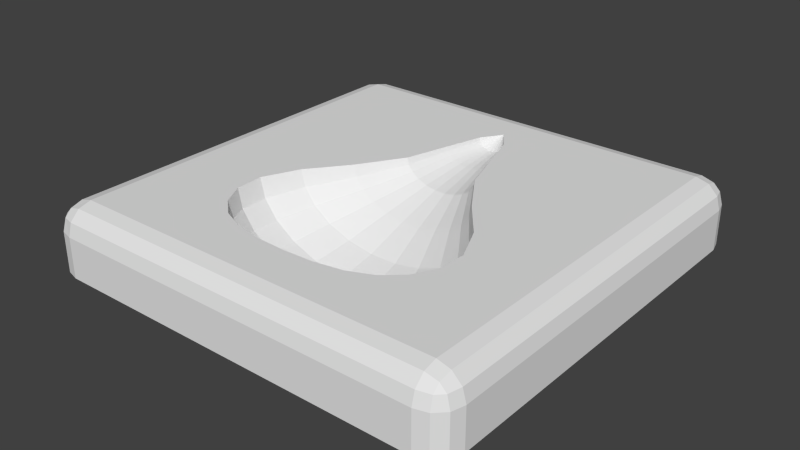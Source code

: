 # Source: WaterLock_N.blend  (saved by Blender 2.76.0; exported with 4.5.12 LTS)
import bpy
from mathutils import Matrix  # noqa: F401  (used for matrix-valued properties, if any)

bpy.ops.wm.read_factory_settings(use_empty=True)
scene = bpy.context.scene
scene.name = 'Scene'

# ---- collections
col_collection_1 = bpy.data.collections.new('Collection 1'); scene.collection.children.link(col_collection_1)

# ---- world
world_world = bpy.data.worlds.new('World'); scene.world = world_world
world_world.color = (0.05088, 0.05088, 0.05088)
world_world.use_sun_shadow = False
world_world.sun_shadow_jitter_overblur = 0.0
world_world.cycles.sampling_method = 'MANUAL'
world_world.cycles.sample_map_resolution = 256

# ---- meshes
me_sphere = bpy.data.meshes.new('Sphere')
me_sphere.from_pydata([(-0.01929, 0.001597, -0.157), (0.01176, 0.001597, 0.123), (0.04592, 0.001597, 0.1216), (0.07776, 0.001597, 0.1159), (0.1051, 0.001597, 0.1042), (0.1261, 0.001597, 0.08551), (0.1393, 0.001597, 0.06007), (0.1407, 0.001597, 0.02796), (0.1222, 0.001597, -0.01256), (0.08759, 0.001597, -0.05617), (0.05481, 0.001597, -0.1055), (0.03821, 0.001597, -0.1567), (0.02479, 0.001597, -0.1992), (0.04454, -0.007153, 0.1216), (0.07509, -0.01531, 0.1159), (0.1013, -0.02231, 0.1042), (0.1214, -0.02768, 0.08551), (0.1341, -0.03106, 0.06007), (0.1355, -0.03143, 0.02796), (0.1177, -0.02672, -0.01256), (0.0845, -0.01791, -0.05618), (0.05301, -0.009755, -0.1056), (0.03704, -0.005797, -0.1568), (0.02413, -0.003656, -0.1992), (0.0405, -0.01519, 0.1216), (0.06728, -0.03084, 0.1159), (0.09028, -0.04428, 0.1042), (0.1079, -0.05459, 0.08551), (0.119, -0.06107, 0.06007), (0.1202, -0.06178, 0.02795), (0.1046, -0.05273, -0.01256), (0.07548, -0.03584, -0.0562), (0.04775, -0.02018, -0.1056), (0.03361, -0.01258, -0.1568), (0.02221, -0.008478, -0.1992), (0.03413, -0.02188, 0.1216), (0.05498, -0.04375, 0.1159), (0.07288, -0.06253, 0.1042), (0.08662, -0.07694, 0.08551), (0.09526, -0.086, 0.06007), (0.09618, -0.08699, 0.02795), (0.08402, -0.07434, -0.01257), (0.06127, -0.05072, -0.05623), (0.03948, -0.02883, -0.1056), (0.02822, -0.01821, -0.1568), (0.01918, -0.01247, -0.1992), (0.02595, -0.02665, 0.1216), (0.03918, -0.05298, 0.1159), (0.05053, -0.07559, 0.1042), (0.05925, -0.09293, 0.08551), (0.06473, -0.1038, 0.06007), (0.06531, -0.105, 0.02795), (0.05754, -0.08978, -0.01258), (0.04302, -0.06136, -0.05627), (0.02886, -0.035, -0.1057), (0.0213, -0.02222, -0.1568), (0.01529, -0.01532, -0.1992), (0.01662, -0.02915, 0.1216), (0.02115, -0.05779, 0.1159), (0.02504, -0.08239, 0.1042), (0.02803, -0.1013, 0.08551), (0.0299, -0.1131, 0.06007), (0.03009, -0.1144, 0.02795), (0.02736, -0.09782, -0.0126), (0.02223, -0.06688, -0.05632), (0.01677, -0.0382, -0.1058), (0.01343, -0.02428, -0.1569), (0.01088, -0.01678, -0.1992), (0.006897, -0.02915, 0.1216), (0.002366, -0.05779, 0.1159), (-0.001524, -0.08239, 0.1042), (-0.00451, -0.1013, 0.08551), (-0.006386, -0.1131, 0.06007), (-0.006599, -0.1144, 0.02795), (-0.004082, -0.0978, -0.01261), (0.0005708, -0.06686, -0.05637), (0.004181, -0.03817, -0.1059), (0.005246, -0.02425, -0.1569), (0.006289, -0.01675, -0.1991), (-0.002433, -0.02665, 0.1216), (-0.01566, -0.05298, 0.1159), (-0.02701, -0.07559, 0.1042), (-0.03573, -0.09293, 0.08551), (-0.04121, -0.1038, 0.06007), (-0.0418, -0.105, 0.02795), (-0.03424, -0.08973, -0.01262), (-0.02019, -0.06129, -0.05641), (-0.007878, -0.03492, -0.1059), (-0.002586, -0.02213, -0.1569), (0.001899, -0.01524, -0.1991), (-0.01061, -0.02188, 0.1216), (-0.03146, -0.04375, 0.1159), (-0.04936, -0.06253, 0.1042), (-0.0631, -0.07694, 0.08551), (-0.07174, -0.086, 0.06007), (-0.07266, -0.08696, 0.02795), (-0.06067, -0.07427, -0.01263), (-0.03839, -0.05063, -0.05646), (-0.01844, -0.02873, -0.106), (-0.009437, -0.01809, -0.157), (-0.00194, -0.01238, -0.1991), (-0.01698, -0.01519, 0.1216), (-0.04376, -0.03084, 0.1159), (-0.06676, -0.04428, 0.1042), (-0.08441, -0.05459, 0.08551), (-0.0955, -0.06107, 0.06007), (-0.09668, -0.06175, 0.02795), (-0.08124, -0.05267, -0.01264), (-0.05254, -0.03576, -0.05649), (-0.02665, -0.02008, -0.1061), (-0.01476, -0.01248, -0.157), (-0.004922, -0.008389, -0.1991), (-0.02102, -0.007153, 0.1216), (-0.05157, -0.01531, 0.1159), (-0.0778, -0.02231, 0.1042), (-0.09793, -0.02768, 0.08551), (-0.1106, -0.03106, 0.06007), (-0.1119, -0.03141, 0.02795), (-0.09429, -0.02668, -0.01265), (-0.06152, -0.01787, -0.05651), (-0.03185, -0.009698, -0.1061), (-0.01813, -0.005733, -0.157), (-0.00681, -0.003604, -0.1991), (-0.0224, 0.001597, 0.1216), (-0.05424, 0.001597, 0.1159), (-0.08158, 0.001597, 0.1042), (-0.1026, 0.001597, 0.08551), (-0.1157, 0.001597, 0.06007), (-0.1171, 0.001597, 0.02795), (-0.09876, 0.001597, -0.01265), (-0.06459, 0.001597, -0.05652), (-0.03363, 0.001597, -0.1061), (-0.007456, 0.001597, -0.1991), (0.008296, 0.001597, -0.2229), (-0.2052, -0.1101, 0.2002), (-0.2346, -0.1101, 0.1708), (-0.2199, -0.1101, 0.1962), (-0.2307, -0.1101, 0.1855), (-0.2052, -0.04232, 0.2002), (-0.2052, 0.001599, 0.1708), (-0.2346, -0.04232, 0.1708), (-0.2052, -0.02039, 0.1963), (-0.2199, -0.04232, 0.1963), (-0.2193, -0.02132, 0.1924), (-0.2199, -0.004269, 0.1708), (-0.2052, -0.004269, 0.1855), (-0.2193, -0.009969, 0.1848), (-0.2307, -0.04232, 0.1855), (-0.2307, -0.02039, 0.1708), (-0.2269, -0.02132, 0.1848), (-0.2346, -0.1101, -0.2568), (-0.2052, -0.1101, -0.2862), (-0.2307, -0.1101, -0.2715), (-0.2199, -0.1101, -0.2822), (-0.2052, 0.001599, -0.2568), (-0.2052, -0.04232, -0.2862), (-0.2346, -0.04232, -0.2568), (-0.2052, -0.004269, -0.2715), (-0.2199, -0.004269, -0.2568), (-0.2193, -0.009969, -0.2708), (-0.2199, -0.04232, -0.2823), (-0.2052, -0.02039, -0.2823), (-0.2193, -0.02132, -0.2784), (-0.2307, -0.02039, -0.2568), (-0.2307, -0.04232, -0.2715), (-0.2269, -0.02132, -0.2708), (0.2518, -0.1101, 0.1708), (0.2223, -0.1101, 0.2002), (0.2478, -0.1101, 0.1855), (0.237, -0.1101, 0.1962), (0.2223, 0.001599, 0.1708), (0.2223, -0.04232, 0.2002), (0.2518, -0.04232, 0.1708), (0.2223, -0.004269, 0.1855), (0.237, -0.004269, 0.1708), (0.2364, -0.009969, 0.1848), (0.237, -0.04232, 0.1963), (0.2223, -0.02039, 0.1963), (0.2364, -0.02132, 0.1924), (0.2478, -0.02039, 0.1708), (0.2478, -0.04232, 0.1855), (0.244, -0.02132, 0.1848), (0.2223, -0.1101, -0.2862), (0.2518, -0.1101, -0.2568), (0.237, -0.1101, -0.2822), (0.2478, -0.1101, -0.2715), (0.2223, 0.001599, -0.2568), (0.2518, -0.04232, -0.2568), (0.2223, -0.04232, -0.2862), (0.237, -0.004269, -0.2568), (0.2223, -0.004269, -0.2715), (0.2364, -0.009969, -0.2708), (0.2478, -0.04232, -0.2715), (0.2478, -0.02039, -0.2568), (0.244, -0.02132, -0.2708), (0.2223, -0.02039, -0.2823), (0.237, -0.04232, -0.2823), (0.2364, -0.02132, -0.2784), (-0.2004, -0.1175, 0.1947), (-0.2291, -0.1175, 0.1659), (-0.2149, -0.1175, 0.191), (-0.2254, -0.1175, 0.1804), (-0.2291, -0.1175, -0.2519), (-0.2004, -0.1175, -0.2807), (-0.2254, -0.1175, -0.2664), (-0.2149, -0.1175, -0.277), (0.2463, -0.1175, 0.1659), (0.2175, -0.1175, 0.1947), (0.2425, -0.1175, 0.1804), (0.232, -0.1175, 0.191), (0.2175, -0.1175, -0.2807), (0.2463, -0.1175, -0.2519), (0.232, -0.1175, -0.277), (0.2425, -0.1175, -0.2664), (-0.1923, -0.122, 0.1856), (-0.22, -0.122, 0.1579), (-0.2065, -0.122, 0.1822), (-0.2166, -0.122, 0.172), (-0.22, -0.122, -0.2439), (-0.1923, -0.122, -0.2716), (-0.2166, -0.122, -0.258), (-0.2065, -0.122, -0.2682), (0.2371, -0.122, 0.1579), (0.2095, -0.122, 0.1856), (0.2337, -0.122, 0.172), (0.2236, -0.122, 0.1822), (0.2095, -0.122, -0.2716), (0.2371, -0.122, -0.2439), (0.2236, -0.122, -0.2682), (0.2337, -0.122, -0.258), (0.008573, 0.001599, -0.2568), (0.008573, 0.001599, 0.1708), (0.2223, 0.001599, -0.043), (-0.2052, 0.001599, -0.043)], [], [(6, 17, 16, 5), (11, 22, 21, 10), (4, 15, 14, 3), (9, 20, 19, 8), (7, 18, 17, 6), (12, 23, 22, 11), (5, 16, 15, 4), (10, 21, 20, 9), (3, 14, 13, 2), (8, 19, 18, 7), (14, 25, 24, 13), (19, 30, 29, 18), (17, 28, 27, 16), (22, 33, 32, 21), (15, 26, 25, 14), (20, 31, 30, 19), (18, 29, 28, 17), (23, 34, 33, 22), (16, 27, 26, 15), (21, 32, 31, 20), (29, 40, 39, 28), (34, 45, 44, 33), (27, 38, 37, 26), (32, 43, 42, 31), (25, 36, 35, 24), (30, 41, 40, 29), (28, 39, 38, 27), (33, 44, 43, 32), (26, 37, 36, 25), (31, 42, 41, 30), (37, 48, 47, 36), (42, 53, 52, 41), (40, 51, 50, 39), (45, 56, 55, 44), (38, 49, 48, 37), (43, 54, 53, 42), (36, 47, 46, 35), (41, 52, 51, 40), (39, 50, 49, 38), (44, 55, 54, 43), (52, 63, 62, 51), (50, 61, 60, 49), (55, 66, 65, 54), (48, 59, 58, 47), (53, 64, 63, 52), (51, 62, 61, 50), (56, 67, 66, 55), (49, 60, 59, 48), (54, 65, 64, 53), (47, 58, 57, 46), (60, 71, 70, 59), (65, 76, 75, 64), (58, 69, 68, 57), (63, 74, 73, 62), (61, 72, 71, 60), (66, 77, 76, 65), (59, 70, 69, 58), (64, 75, 74, 63), (62, 73, 72, 61), (67, 78, 77, 66), (75, 86, 85, 74), (73, 84, 83, 72), (78, 89, 88, 77), (71, 82, 81, 70), (76, 87, 86, 75), (69, 80, 79, 68), (74, 85, 84, 73), (72, 83, 82, 71), (77, 88, 87, 76), (70, 81, 80, 69), (83, 94, 93, 82), (88, 99, 98, 87), (81, 92, 91, 80), (86, 97, 96, 85), (84, 95, 94, 83), (89, 100, 99, 88), (82, 93, 92, 81), (87, 98, 97, 86), (80, 91, 90, 79), (85, 96, 95, 84), (98, 109, 108, 97), (91, 102, 101, 90), (96, 107, 106, 95), (94, 105, 104, 93), (99, 110, 109, 98), (92, 103, 102, 91), (97, 108, 107, 96), (95, 106, 105, 94), (100, 111, 110, 99), (93, 104, 103, 92), (106, 117, 116, 105), (111, 122, 121, 110), (104, 115, 114, 103), (109, 120, 119, 108), (102, 113, 112, 101), (107, 118, 117, 106), (105, 116, 115, 104), (110, 121, 120, 109), (103, 114, 113, 102), (108, 119, 118, 107), (114, 125, 124, 113), (119, 130, 129, 118), (117, 128, 127, 116), (115, 126, 125, 114), (120, 131, 130, 119), (113, 124, 123, 112), (118, 129, 128, 117), (116, 127, 126, 115), (2, 13, 1), (133, 23, 12), (133, 34, 23), (13, 24, 1), (133, 45, 34), (24, 35, 1), (35, 46, 1), (133, 56, 45), (133, 67, 56), (46, 57, 1), (133, 78, 67), (57, 68, 1), (68, 79, 1), (133, 89, 78), (79, 90, 1), (133, 100, 89), (133, 111, 100), (90, 101, 1), (101, 112, 1), (133, 122, 111), (121, 0, 131, 120), (112, 123, 1), (122, 132, 0, 121), (133, 132, 122), (187, 172, 166, 183), (171, 138, 134, 167), (155, 188, 182, 151), (138, 141, 143, 142), (141, 145, 146, 143), (139, 144, 146, 145), (144, 148, 149, 146), (140, 147, 149, 148), (147, 142, 143, 149), (143, 146, 149), (154, 157, 159, 158), (157, 161, 162, 159), (155, 160, 162, 161), (160, 164, 165, 162), (156, 163, 165, 164), (163, 158, 159, 165), (159, 162, 165), (170, 173, 175, 174), (173, 177, 178, 175), (171, 176, 178, 177), (176, 180, 181, 178), (172, 179, 181, 180), (179, 174, 175, 181), (175, 178, 181), (186, 189, 191, 190), (189, 193, 194, 191), (187, 192, 194, 193), (192, 196, 197, 194), (188, 195, 197, 196), (195, 190, 191, 197), (191, 194, 197), (134, 138, 142, 136), (136, 142, 147, 137), (137, 147, 140, 135), (139, 233, 154, 158, 144), (144, 158, 163, 148), (148, 163, 156, 140), (155, 151, 153, 160), (160, 153, 152, 164), (164, 152, 150, 156), (154, 230, 186, 190, 157), (157, 190, 195, 161), (161, 195, 188, 155), (187, 183, 185, 192), (192, 185, 184, 196), (196, 184, 182, 188), (186, 232, 170, 174, 189), (189, 174, 179, 193), (193, 179, 172, 187), (171, 167, 169, 176), (176, 169, 168, 180), (180, 168, 166, 172), (170, 231, 139, 145, 173), (173, 145, 141, 177), (177, 141, 138, 171), (140, 156, 150, 135), (166, 168, 208, 206), (135, 150, 202, 199), (182, 184, 212, 210), (152, 153, 205, 204), (136, 137, 201, 200), (184, 185, 213, 212), (168, 169, 209, 208), (183, 166, 206, 211), (151, 182, 210, 203), (153, 151, 203, 205), (169, 167, 207, 209), (185, 183, 211, 213), (134, 136, 200, 198), (167, 134, 198, 207), (137, 135, 199, 201), (150, 152, 204, 202), (204, 205, 221, 220), (209, 207, 223, 225), (211, 206, 222, 227), (203, 210, 226, 219), (205, 203, 219, 221), (201, 199, 215, 217), (210, 212, 228, 226), (207, 198, 214, 223), (200, 201, 217, 216), (212, 213, 229, 228), (213, 211, 227, 229), (199, 202, 218, 215), (198, 200, 216, 214), (202, 204, 220, 218), (206, 208, 224, 222), (208, 209, 225, 224), (129, 130, 131, 0, 132, 133, 230, 154, 233), (8, 232, 186, 230, 133, 12, 11, 10, 9), (2, 1, 231, 170, 232, 8, 7, 6, 5, 4, 3), (123, 124, 125, 126, 127, 128, 129, 233, 139, 231, 1)])
_ca = me_sphere.color_attributes.new('Col', 'BYTE_COLOR', 'CORNER')
_ca.data.foreach_set('color', [0.3005, 0.3005, 0.3419, 1.0, 0.3005, 0.3005, 0.3419, 1.0, 0.3005, 0.3005, 0.3419, 1.0, 0.3005, 0.3005, 0.3419, 1.0, 0.3005, 0.3005, 0.3419, 1.0, 0.3005, 0.3005, 0.3419, 1.0, 0.3005, 0.3005, 0.3419, 1.0, 0.3005, 0.3005, 0.3419, 1.0, 0.3005, 0.3005, 0.3419, 1.0, 0.3005, 0.3005, 0.3419, 1.0, 0.3005, 0.3005, 0.3419, 1.0, 0.3005, 0.3005, 0.3419, 1.0, 0.3005, 0.3005, 0.3419, 1.0, 0.3005, 0.3005, 0.3419, 1.0, 0.3005, 0.3005, 0.3419, 1.0, 0.3005, 0.3005, 0.3419, 1.0, 0.3005, 0.3005, 0.3419, 1.0, 0.3005, 0.3005, 0.3419, 1.0, 0.3005, 0.3005, 0.3419, 1.0, 0.3005, 0.3005, 0.3419, 1.0, 0.3005, 0.3005, 0.3419, 1.0, 0.3005, 0.3005, 0.3419, 1.0, 0.3005, 0.3005, 0.3419, 1.0, 0.3005, 0.3005, 0.3419, 1.0, 0.3005, 0.3005, 0.3419, 1.0, 0.3005, 0.3005, 0.3419, 1.0, 0.3005, 0.3005, 0.3419, 1.0, 0.3005, 0.3005, 0.3419, 1.0, 0.3005, 0.3005, 0.3419, 1.0, 0.3005, 0.3005, 0.3419, 1.0, 0.3005, 0.3005, 0.3419, 1.0, 0.3005, 0.3005, 0.3419, 1.0, 0.3005, 0.3005, 0.3419, 1.0, 0.3005, 0.3005, 0.3419, 1.0, 0.3005, 0.3005, 0.3419, 1.0, 0.3005, 0.3005, 0.3419, 1.0, 0.3005, 0.3005, 0.3419, 1.0, 0.3005, 0.3005, 0.3419, 1.0, 0.3005, 0.3005, 0.3419, 1.0, 0.3005, 0.3005, 0.3419, 1.0, 0.2582, 0.2582, 0.2961, 1.0, 0.2582, 0.2582, 0.2961, 1.0, 0.2582, 0.2582, 0.2961, 1.0, 0.2582, 0.2582, 0.2961, 1.0, 0.2582, 0.2582, 0.2961, 1.0, 0.2582, 0.2582, 0.2961, 1.0, 0.2582, 0.2582, 0.2961, 1.0, 0.2582, 0.2582, 0.2961, 1.0, 0.2582, 0.2582, 0.2961, 1.0, 0.2582, 0.2582, 0.2961, 1.0, 0.2582, 0.2582, 0.2961, 1.0, 0.2582, 0.2582, 0.2961, 1.0, 0.2582, 0.2582, 0.2961, 1.0, 0.2582, 0.2582, 0.2961, 1.0, 0.2582, 0.2582, 0.2961, 1.0, 0.2582, 0.2582, 0.2961, 1.0, 0.2582, 0.2582, 0.2961, 1.0, 0.2582, 0.2582, 0.2961, 1.0, 0.2582, 0.2582, 0.2961, 1.0, 0.2582, 0.2582, 0.2961, 1.0, 0.2582, 0.2582, 0.2961, 1.0, 0.2582, 0.2582, 0.2961, 1.0, 0.2582, 0.2582, 0.2961, 1.0, 0.2582, 0.2582, 0.2961, 1.0, 0.2582, 0.2582, 0.2961, 1.0, 0.2582, 0.2582, 0.2961, 1.0, 0.2582, 0.2582, 0.2961, 1.0, 0.2582, 0.2582, 0.2961, 1.0, 0.2582, 0.2582, 0.2961, 1.0, 0.2582, 0.2582, 0.2961, 1.0, 0.2582, 0.2582, 0.2961, 1.0, 0.2582, 0.2582, 0.2961, 1.0, 0.2582, 0.2582, 0.2961, 1.0, 0.2582, 0.2582, 0.2961, 1.0, 0.2582, 0.2582, 0.2961, 1.0, 0.2582, 0.2582, 0.2961, 1.0, 0.2582, 0.2582, 0.2961, 1.0, 0.2582, 0.2582, 0.2961, 1.0, 0.2582, 0.2582, 0.2961, 1.0, 0.2582, 0.2582, 0.2961, 1.0, 0.2122, 0.2122, 0.2423, 1.0, 0.2122, 0.2122, 0.2423, 1.0, 0.2122, 0.2122, 0.2423, 1.0, 0.2122, 0.2122, 0.2423, 1.0, 0.2122, 0.2122, 0.2423, 1.0, 0.2122, 0.2122, 0.2423, 1.0, 0.2122, 0.2122, 0.2423, 1.0, 0.2122, 0.2122, 0.2423, 1.0, 0.2122, 0.2122, 0.2423, 1.0, 0.2122, 0.2122, 0.2423, 1.0, 0.2122, 0.2122, 0.2423, 1.0, 0.2122, 0.2122, 0.2423, 1.0, 0.2122, 0.2122, 0.2423, 1.0, 0.2122, 0.2122, 0.2423, 1.0, 0.2122, 0.2122, 0.2423, 1.0, 0.2122, 0.2122, 0.2423, 1.0, 0.2122, 0.2122, 0.2423, 1.0, 0.2122, 0.2122, 0.2423, 1.0, 0.2122, 0.2122, 0.2423, 1.0, 0.2122, 0.2122, 0.2423, 1.0, 0.2122, 0.2122, 0.2423, 1.0, 0.2122, 0.2122, 0.2423, 1.0, 0.2122, 0.2122, 0.2423, 1.0, 0.2122, 0.2122, 0.2423, 1.0, 0.2122, 0.2122, 0.2423, 1.0, 0.2122, 0.2122, 0.2423, 1.0, 0.2122, 0.2122, 0.2423, 1.0, 0.2122, 0.2122, 0.2423, 1.0, 0.2122, 0.2122, 0.2423, 1.0, 0.2122, 0.2122, 0.2423, 1.0, 0.2122, 0.2122, 0.2423, 1.0, 0.2122, 0.2122, 0.2423, 1.0, 0.2122, 0.2122, 0.2423, 1.0, 0.2122, 0.2122, 0.2423, 1.0, 0.2122, 0.2122, 0.2423, 1.0, 0.2122, 0.2122, 0.2423, 1.0, 0.2122, 0.2122, 0.2423, 1.0, 0.2122, 0.2122, 0.2423, 1.0, 0.2122, 0.2122, 0.2423, 1.0, 0.2122, 0.2122, 0.2423, 1.0, 0.1559, 0.1559, 0.1779, 1.0, 0.1559, 0.1559, 0.1779, 1.0, 0.1559, 0.1559, 0.1779, 1.0, 0.1559, 0.1559, 0.1779, 1.0, 0.1559, 0.1559, 0.1779, 1.0, 0.1559, 0.1559, 0.1779, 1.0, 0.1559, 0.1559, 0.1779, 1.0, 0.1559, 0.1559, 0.1779, 1.0, 0.1559, 0.1559, 0.1779, 1.0, 0.1559, 0.1559, 0.1779, 1.0, 0.1559, 0.1559, 0.1779, 1.0, 0.1559, 0.1559, 0.1779, 1.0, 0.1559, 0.1559, 0.1779, 1.0, 0.1559, 0.1559, 0.1779, 1.0, 0.1559, 0.1559, 0.1779, 1.0, 0.1559, 0.1559, 0.1779, 1.0, 0.1559, 0.1559, 0.1779, 1.0, 0.1559, 0.1559, 0.1779, 1.0, 0.1559, 0.1559, 0.1779, 1.0, 0.1559, 0.1559, 0.1779, 1.0, 0.1559, 0.1559, 0.1779, 1.0, 0.1559, 0.1559, 0.1779, 1.0, 0.1559, 0.1559, 0.1779, 1.0, 0.1559, 0.1559, 0.1779, 1.0, 0.1559, 0.1559, 0.1779, 1.0, 0.1559, 0.1559, 0.1779, 1.0, 0.1559, 0.1559, 0.1779, 1.0, 0.1559, 0.1559, 0.1779, 1.0, 0.1559, 0.1559, 0.1779, 1.0, 0.1559, 0.1559, 0.1779, 1.0, 0.1559, 0.1559, 0.1779, 1.0, 0.1559, 0.1559, 0.1779, 1.0, 0.1559, 0.1559, 0.1779, 1.0, 0.1559, 0.1559, 0.1779, 1.0, 0.1559, 0.1559, 0.1779, 1.0, 0.1559, 0.1559, 0.1779, 1.0, 0.1559, 0.1559, 0.1779, 1.0, 0.1559, 0.1559, 0.1779, 1.0, 0.1559, 0.1559, 0.1779, 1.0, 0.1559, 0.1559, 0.1779, 1.0, 0.08866, 0.08866, 0.08866, 1.0, 0.08866, 0.08866, 0.08866, 1.0, 0.08866, 0.08866, 0.08866, 1.0, 0.08866, 0.08866, 0.08866, 1.0, 0.08866, 0.08866, 0.08866, 1.0, 0.08866, 0.08866, 0.08866, 1.0, 0.08866, 0.08866, 0.08866, 1.0, 0.08866, 0.08866, 0.08866, 1.0, 0.08866, 0.08866, 0.08866, 1.0, 0.08866, 0.08866, 0.08866, 1.0, 0.08866, 0.08866, 0.08866, 1.0, 0.08866, 0.08866, 0.08866, 1.0, 0.08866, 0.08866, 0.08866, 1.0, 0.08866, 0.08866, 0.08866, 1.0, 0.08866, 0.08866, 0.08866, 1.0, 0.08866, 0.08866, 0.08866, 1.0, 0.08866, 0.08866, 0.08866, 1.0, 0.08866, 0.08866, 0.08866, 1.0, 0.08866, 0.08866, 0.08866, 1.0, 0.08866, 0.08866, 0.08866, 1.0, 0.08866, 0.08866, 0.08866, 1.0, 0.08866, 0.08866, 0.08866, 1.0, 0.08866, 0.08866, 0.08866, 1.0, 0.08866, 0.08866, 0.08866, 1.0, 0.08866, 0.08866, 0.08866, 1.0, 0.08866, 0.08866, 0.08866, 1.0, 0.08866, 0.08866, 0.08866, 1.0, 0.08866, 0.08866, 0.08866, 1.0, 0.08866, 0.08866, 0.08866, 1.0, 0.08866, 0.08866, 0.08866, 1.0, 0.08866, 0.08866, 0.08866, 1.0, 0.08866, 0.08866, 0.08866, 1.0, 0.08866, 0.08866, 0.08866, 1.0, 0.08866, 0.08866, 0.08866, 1.0, 0.08866, 0.08866, 0.08866, 1.0, 0.08866, 0.08866, 0.08866, 1.0, 0.08866, 0.08866, 0.08866, 1.0, 0.08866, 0.08866, 0.08866, 1.0, 0.08866, 0.08866, 0.08866, 1.0, 0.08866, 0.08866, 0.08866, 1.0, 0.04667, 0.04667, 0.04667, 1.0, 0.04667, 0.04667, 0.04667, 1.0, 0.04667, 0.04667, 0.04667, 1.0, 0.04667, 0.04667, 0.04667, 1.0, 0.04667, 0.04667, 0.04667, 1.0, 0.04667, 0.04667, 0.04667, 1.0, 0.04667, 0.04667, 0.04667, 1.0, 0.04667, 0.04667, 0.04667, 1.0, 0.04667, 0.04667, 0.04667, 1.0, 0.04667, 0.04667, 0.04667, 1.0, 0.04667, 0.04667, 0.04667, 1.0, 0.04667, 0.04667, 0.04667, 1.0, 0.04667, 0.04667, 0.04667, 1.0, 0.04667, 0.04667, 0.04667, 1.0, 0.04667, 0.04667, 0.04667, 1.0, 0.04667, 0.04667, 0.04667, 1.0, 0.04667, 0.04667, 0.04667, 1.0, 0.04667, 0.04667, 0.04667, 1.0, 0.04667, 0.04667, 0.04667, 1.0, 0.04667, 0.04667, 0.04667, 1.0, 0.04667, 0.04667, 0.04667, 1.0, 0.04667, 0.04667, 0.04667, 1.0, 0.04667, 0.04667, 0.04667, 1.0, 0.04667, 0.04667, 0.04667, 1.0, 0.04667, 0.04667, 0.04667, 1.0, 0.04667, 0.04667, 0.04667, 1.0, 0.04667, 0.04667, 0.04667, 1.0, 0.04667, 0.04667, 0.04667, 1.0, 0.04667, 0.04667, 0.04667, 1.0, 0.04667, 0.04667, 0.04667, 1.0, 0.04667, 0.04667, 0.04667, 1.0, 0.04667, 0.04667, 0.04667, 1.0, 0.04667, 0.04667, 0.04667, 1.0, 0.04667, 0.04667, 0.04667, 1.0, 0.04667, 0.04667, 0.04667, 1.0, 0.04667, 0.04667, 0.04667, 1.0, 0.04667, 0.04667, 0.04667, 1.0, 0.04667, 0.04667, 0.04667, 1.0, 0.04667, 0.04667, 0.04667, 1.0, 0.04667, 0.04667, 0.04667, 1.0, 0.08866, 0.08866, 0.08866, 1.0, 0.08866, 0.08866, 0.08866, 1.0, 0.08866, 0.08866, 0.08866, 1.0, 0.08866, 0.08866, 0.08866, 1.0, 0.08866, 0.08866, 0.08866, 1.0, 0.08866, 0.08866, 0.08866, 1.0, 0.08866, 0.08866, 0.08866, 1.0, 0.08866, 0.08866, 0.08866, 1.0, 0.08866, 0.08866, 0.08866, 1.0, 0.08866, 0.08866, 0.08866, 1.0, 0.08866, 0.08866, 0.08866, 1.0, 0.08866, 0.08866, 0.08866, 1.0, 0.08866, 0.08866, 0.08866, 1.0, 0.08866, 0.08866, 0.08866, 1.0, 0.08866, 0.08866, 0.08866, 1.0, 0.08866, 0.08866, 0.08866, 1.0, 0.08866, 0.08866, 0.08866, 1.0, 0.08866, 0.08866, 0.08866, 1.0, 0.08866, 0.08866, 0.08866, 1.0, 0.08866, 0.08866, 0.08866, 1.0, 0.08866, 0.08866, 0.08866, 1.0, 0.08866, 0.08866, 0.08866, 1.0, 0.08866, 0.08866, 0.08866, 1.0, 0.08866, 0.08866, 0.08866, 1.0, 0.08866, 0.08866, 0.08866, 1.0, 0.08866, 0.08866, 0.08866, 1.0, 0.08866, 0.08866, 0.08866, 1.0, 0.08866, 0.08866, 0.08866, 1.0, 0.08866, 0.08866, 0.08866, 1.0, 0.08866, 0.08866, 0.08866, 1.0, 0.08866, 0.08866, 0.08866, 1.0, 0.08866, 0.08866, 0.08866, 1.0, 0.08866, 0.08866, 0.08866, 1.0, 0.08866, 0.08866, 0.08866, 1.0, 0.08866, 0.08866, 0.08866, 1.0, 0.08866, 0.08866, 0.08866, 1.0, 0.08866, 0.08866, 0.08866, 1.0, 0.08866, 0.08866, 0.08866, 1.0, 0.08866, 0.08866, 0.08866, 1.0, 0.08866, 0.08866, 0.08866, 1.0, 0.1559, 0.1559, 0.1779, 1.0, 0.1559, 0.1559, 0.1779, 1.0, 0.1559, 0.1559, 0.1779, 1.0, 0.1559, 0.1559, 0.1779, 1.0, 0.1559, 0.1559, 0.1779, 1.0, 0.1559, 0.1559, 0.1779, 1.0, 0.1559, 0.1559, 0.1779, 1.0, 0.1559, 0.1559, 0.1779, 1.0, 0.1559, 0.1559, 0.1779, 1.0, 0.1559, 0.1559, 0.1779, 1.0, 0.1559, 0.1559, 0.1779, 1.0, 0.1559, 0.1559, 0.1779, 1.0, 0.1559, 0.1559, 0.1779, 1.0, 0.1559, 0.1559, 0.1779, 1.0, 0.1559, 0.1559, 0.1779, 1.0, 0.1559, 0.1559, 0.1779, 1.0, 0.1559, 0.1559, 0.1779, 1.0, 0.1559, 0.1559, 0.1779, 1.0, 0.1559, 0.1559, 0.1779, 1.0, 0.1559, 0.1559, 0.1779, 1.0, 0.1559, 0.1559, 0.1779, 1.0, 0.1559, 0.1559, 0.1779, 1.0, 0.1559, 0.1559, 0.1779, 1.0, 0.1559, 0.1559, 0.1779, 1.0, 0.1559, 0.1559, 0.1779, 1.0, 0.1559, 0.1559, 0.1779, 1.0, 0.1559, 0.1559, 0.1779, 1.0, 0.1559, 0.1559, 0.1779, 1.0, 0.1559, 0.1559, 0.1779, 1.0, 0.1559, 0.1559, 0.1779, 1.0, 0.1559, 0.1559, 0.1779, 1.0, 0.1559, 0.1559, 0.1779, 1.0, 0.1559, 0.1559, 0.1779, 1.0, 0.1559, 0.1559, 0.1779, 1.0, 0.1559, 0.1559, 0.1779, 1.0, 0.1559, 0.1559, 0.1779, 1.0, 0.1559, 0.1559, 0.1779, 1.0, 0.1559, 0.1559, 0.1779, 1.0, 0.1559, 0.1559, 0.1779, 1.0, 0.1559, 0.1559, 0.1779, 1.0, 0.2122, 0.2122, 0.2423, 1.0, 0.2122, 0.2122, 0.2423, 1.0, 0.2122, 0.2122, 0.2423, 1.0, 0.2122, 0.2122, 0.2423, 1.0, 0.2122, 0.2122, 0.2423, 1.0, 0.2122, 0.2122, 0.2423, 1.0, 0.2122, 0.2122, 0.2423, 1.0, 0.2122, 0.2122, 0.2423, 1.0, 0.2122, 0.2122, 0.2423, 1.0, 0.2122, 0.2122, 0.2423, 1.0, 0.2122, 0.2122, 0.2423, 1.0, 0.2122, 0.2122, 0.2423, 1.0, 0.2122, 0.2122, 0.2423, 1.0, 0.2122, 0.2122, 0.2423, 1.0, 0.2122, 0.2122, 0.2423, 1.0, 0.2122, 0.2122, 0.2423, 1.0, 0.2122, 0.2122, 0.2423, 1.0, 0.2122, 0.2122, 0.2423, 1.0, 0.2122, 0.2122, 0.2423, 1.0, 0.2122, 0.2122, 0.2423, 1.0, 0.2122, 0.2122, 0.2423, 1.0, 0.2122, 0.2122, 0.2423, 1.0, 0.2122, 0.2122, 0.2423, 1.0, 0.2122, 0.2122, 0.2423, 1.0, 0.2122, 0.2122, 0.2423, 1.0, 0.2122, 0.2122, 0.2423, 1.0, 0.2122, 0.2122, 0.2423, 1.0, 0.2122, 0.2122, 0.2423, 1.0, 0.2122, 0.2122, 0.2423, 1.0, 0.2122, 0.2122, 0.2423, 1.0, 0.2122, 0.2122, 0.2423, 1.0, 0.2122, 0.2122, 0.2423, 1.0, 0.2122, 0.2122, 0.2423, 1.0, 0.2122, 0.2122, 0.2423, 1.0, 0.2122, 0.2122, 0.2423, 1.0, 0.2122, 0.2122, 0.2423, 1.0, 0.2122, 0.2122, 0.2423, 1.0, 0.2122, 0.2122, 0.2423, 1.0, 0.2122, 0.2122, 0.2423, 1.0, 0.2122, 0.2122, 0.2423, 1.0, 0.2582, 0.2582, 0.2961, 1.0, 0.2582, 0.2582, 0.2961, 1.0, 0.2582, 0.2582, 0.2961, 1.0, 0.2582, 0.2582, 0.2961, 1.0, 0.2582, 0.2582, 0.2961, 1.0, 0.2582, 0.2582, 0.2961, 1.0, 0.2582, 0.2582, 0.2961, 1.0, 0.2582, 0.2582, 0.2961, 1.0, 0.2582, 0.2582, 0.2961, 1.0, 0.2582, 0.2582, 0.2961, 1.0, 0.2582, 0.2582, 0.2961, 1.0, 0.2582, 0.2582, 0.2961, 1.0, 0.2582, 0.2582, 0.2961, 1.0, 0.2582, 0.2582, 0.2961, 1.0, 0.2582, 0.2582, 0.2961, 1.0, 0.2582, 0.2582, 0.2961, 1.0, 0.2582, 0.2582, 0.2961, 1.0, 0.2582, 0.2582, 0.2961, 1.0, 0.2582, 0.2582, 0.2961, 1.0, 0.2582, 0.2582, 0.2961, 1.0, 0.2582, 0.2582, 0.2961, 1.0, 0.2582, 0.2582, 0.2961, 1.0, 0.2582, 0.2582, 0.2961, 1.0, 0.2582, 0.2582, 0.2961, 1.0, 0.2582, 0.2582, 0.2961, 1.0, 0.2582, 0.2582, 0.2961, 1.0, 0.2582, 0.2582, 0.2961, 1.0, 0.2582, 0.2582, 0.2961, 1.0, 0.2582, 0.2582, 0.2961, 1.0, 0.2582, 0.2582, 0.2961, 1.0, 0.2582, 0.2582, 0.2961, 1.0, 0.2582, 0.2582, 0.2961, 1.0, 0.2582, 0.2582, 0.2961, 1.0, 0.2582, 0.2582, 0.2961, 1.0, 0.2582, 0.2582, 0.2961, 1.0, 0.2582, 0.2582, 0.2961, 1.0, 0.2582, 0.2582, 0.2961, 1.0, 0.2582, 0.2582, 0.2961, 1.0, 0.2582, 0.2582, 0.2961, 1.0, 0.2582, 0.2582, 0.2961, 1.0, 0.3005, 0.3005, 0.3419, 1.0, 0.3005, 0.3005, 0.3419, 1.0, 0.3005, 0.3005, 0.3419, 1.0, 0.3005, 0.3005, 0.3419, 1.0, 0.3005, 0.3005, 0.3419, 1.0, 0.3005, 0.3005, 0.3419, 1.0, 0.3005, 0.3005, 0.3419, 1.0, 0.3005, 0.3005, 0.3419, 1.0, 0.3005, 0.3005, 0.3419, 1.0, 0.3005, 0.3005, 0.3419, 1.0, 0.3005, 0.3005, 0.3419, 1.0, 0.3005, 0.3005, 0.3419, 1.0, 0.3005, 0.3005, 0.3419, 1.0, 0.3005, 0.3005, 0.3419, 1.0, 0.3005, 0.3005, 0.3419, 1.0, 0.3005, 0.3005, 0.3419, 1.0, 0.3005, 0.3005, 0.3419, 1.0, 0.3005, 0.3005, 0.3419, 1.0, 0.3005, 0.3005, 0.3419, 1.0, 0.3005, 0.3005, 0.3419, 1.0, 0.3005, 0.3005, 0.3419, 1.0, 0.3005, 0.3005, 0.3419, 1.0, 0.3005, 0.3005, 0.3419, 1.0, 0.3005, 0.3005, 0.3419, 1.0, 0.3005, 0.3005, 0.3419, 1.0, 0.3005, 0.3005, 0.3419, 1.0, 0.3005, 0.3005, 0.3419, 1.0, 0.3005, 0.3005, 0.3419, 1.0, 0.3005, 0.3005, 0.3419, 1.0, 0.3005, 0.3005, 0.3419, 1.0, 0.3005, 0.3005, 0.3419, 1.0, 0.3005, 0.3005, 0.3419, 1.0, 0.3005, 0.3005, 0.3419, 1.0, 0.3005, 0.3005, 0.3419, 1.0, 0.3005, 0.3005, 0.3419, 1.0, 0.3005, 0.3005, 0.3419, 1.0, 0.3005, 0.3005, 0.3419, 1.0, 0.3005, 0.3005, 0.3419, 1.0, 0.2582, 0.2582, 0.2961, 1.0, 0.2582, 0.2582, 0.2961, 1.0, 0.2582, 0.2582, 0.2961, 1.0, 0.2582, 0.2582, 0.2961, 1.0, 0.2582, 0.2582, 0.2961, 1.0, 0.2582, 0.2582, 0.2961, 1.0, 0.2122, 0.2122, 0.2423, 1.0, 0.2122, 0.2122, 0.2423, 1.0, 0.2122, 0.2122, 0.2423, 1.0, 0.2122, 0.2122, 0.2423, 1.0, 0.2122, 0.2122, 0.2423, 1.0, 0.2122, 0.2122, 0.2423, 1.0, 0.1559, 0.1559, 0.1779, 1.0, 0.1559, 0.1559, 0.1779, 1.0, 0.1559, 0.1559, 0.1779, 1.0, 0.1559, 0.1559, 0.1779, 1.0, 0.1559, 0.1559, 0.1779, 1.0, 0.1559, 0.1559, 0.1779, 1.0, 0.08866, 0.08866, 0.08866, 1.0, 0.08866, 0.08866, 0.08866, 1.0, 0.08866, 0.08866, 0.08866, 1.0, 0.08866, 0.08866, 0.08866, 1.0, 0.08866, 0.08866, 0.08866, 1.0, 0.08866, 0.08866, 0.08866, 1.0, 0.04667, 0.04667, 0.04667, 1.0, 0.04667, 0.04667, 0.04667, 1.0, 0.04667, 0.04667, 0.04667, 1.0, 0.04667, 0.04667, 0.04667, 1.0, 0.04667, 0.04667, 0.04667, 1.0, 0.04667, 0.04667, 0.04667, 1.0, 0.08866, 0.08866, 0.08866, 1.0, 0.08866, 0.08866, 0.08866, 1.0, 0.08866, 0.08866, 0.08866, 1.0, 0.08866, 0.08866, 0.08866, 1.0, 0.08866, 0.08866, 0.08866, 1.0, 0.08866, 0.08866, 0.08866, 1.0, 0.1559, 0.1559, 0.1779, 1.0, 0.1559, 0.1559, 0.1779, 1.0, 0.1559, 0.1559, 0.1779, 1.0, 0.1559, 0.1559, 0.1779, 1.0, 0.1559, 0.1559, 0.1779, 1.0, 0.1559, 0.1559, 0.1779, 1.0, 0.2122, 0.2122, 0.2423, 1.0, 0.2122, 0.2122, 0.2423, 1.0, 0.2122, 0.2122, 0.2423, 1.0, 0.2122, 0.2122, 0.2423, 1.0, 0.2122, 0.2122, 0.2423, 1.0, 0.2122, 0.2122, 0.2423, 1.0, 0.2582, 0.2582, 0.2961, 1.0, 0.2582, 0.2582, 0.2961, 1.0, 0.2582, 0.2582, 0.2961, 1.0, 0.2582, 0.2582, 0.2961, 1.0, 0.2582, 0.2582, 0.2961, 1.0, 0.2582, 0.2582, 0.2961, 1.0, 0.3005, 0.3005, 0.3419, 1.0, 0.3005, 0.3005, 0.3419, 1.0, 0.3005, 0.3005, 0.3419, 1.0, 0.3005, 0.3005, 0.3419, 1.0, 0.3005, 0.3005, 0.3419, 1.0, 0.3005, 0.3005, 0.3419, 1.0, 0.3005, 0.3005, 0.3419, 1.0, 0.3005, 0.3005, 0.3419, 1.0, 0.3005, 0.3005, 0.3419, 1.0, 0.3005, 0.3005, 0.3419, 1.0, 0.3005, 0.3005, 0.3419, 1.0, 0.3005, 0.3005, 0.3419, 1.0, 0.3005, 0.3005, 0.3419, 1.0, 0.3005, 0.3005, 0.3419, 1.0, 0.0, 0.2874, 0.4621, 1.0, 0.0, 0.2874, 0.4621, 1.0, 0.0, 0.2874, 0.4621, 1.0, 0.0, 0.2874, 0.4621, 1.0, 0.0, 0.2874, 0.4621, 1.0, 0.0, 0.2874, 0.4621, 1.0, 0.0, 0.2874, 0.4621, 1.0, 0.0, 0.2874, 0.4621, 1.0, 0.0, 0.2874, 0.4621, 1.0, 0.0, 0.2874, 0.4621, 1.0, 0.0, 0.2874, 0.4621, 1.0, 0.0, 0.2874, 0.4621, 1.0, 0.0, 0.3231, 0.521, 1.0, 0.0, 0.3231, 0.521, 1.0, 0.0, 0.3231, 0.521, 1.0, 0.0, 0.3231, 0.521, 1.0, 0.0, 0.3613, 0.5841, 1.0, 0.0, 0.3613, 0.5841, 1.0, 0.0, 0.3613, 0.5841, 1.0, 0.0, 0.3613, 0.5841, 1.0, 0.0, 0.4125, 0.6724, 1.0, 0.0, 0.4125, 0.6724, 1.0, 0.0, 0.4125, 0.6724, 1.0, 0.0, 0.4125, 0.6724, 1.0, 0.0, 0.3613, 0.5841, 1.0, 0.0, 0.3613, 0.5841, 1.0, 0.0, 0.3613, 0.5841, 1.0, 0.0, 0.3613, 0.5841, 1.0, 0.0, 0.3231, 0.521, 1.0, 0.0, 0.3231, 0.521, 1.0, 0.0, 0.3231, 0.521, 1.0, 0.0, 0.3231, 0.521, 1.0, 0.0, 0.3613, 0.5841, 1.0, 0.0, 0.3613, 0.5841, 1.0, 0.0, 0.3613, 0.5841, 1.0, 0.0, 0.3613, 0.5841, 1.0, 0.0, 0.3613, 0.5841, 1.0, 0.0, 0.3613, 0.5841, 1.0, 0.0, 0.3613, 0.5841, 1.0, 0.0, 0.4125, 0.6724, 1.0, 0.0, 0.4125, 0.6724, 1.0, 0.0, 0.4125, 0.6724, 1.0, 0.0, 0.4125, 0.6724, 1.0, 0.0, 0.3613, 0.5841, 1.0, 0.0, 0.3613, 0.5841, 1.0, 0.0, 0.3613, 0.5841, 1.0, 0.0, 0.3613, 0.5841, 1.0, 0.0, 0.3231, 0.521, 1.0, 0.0, 0.3231, 0.521, 1.0, 0.0, 0.3231, 0.521, 1.0, 0.0, 0.3231, 0.521, 1.0, 0.0, 0.3613, 0.5841, 1.0, 0.0, 0.3613, 0.5841, 1.0, 0.0, 0.3613, 0.5841, 1.0, 0.0, 0.3613, 0.5841, 1.0, 0.0, 0.3231, 0.521, 1.0, 0.0, 0.3231, 0.521, 1.0, 0.0, 0.3231, 0.521, 1.0, 0.0, 0.3231, 0.521, 1.0, 0.0, 0.3613, 0.5841, 1.0, 0.0, 0.3613, 0.5841, 1.0, 0.0, 0.3613, 0.5841, 1.0, 0.0, 0.3613, 0.5841, 1.0, 0.0, 0.3613, 0.5841, 1.0, 0.0, 0.3613, 0.5841, 1.0, 0.0, 0.3613, 0.5841, 1.0, 0.0, 0.4125, 0.6724, 1.0, 0.0, 0.4125, 0.6724, 1.0, 0.0, 0.4125, 0.6724, 1.0, 0.0, 0.4125, 0.6724, 1.0, 0.0, 0.3613, 0.5841, 1.0, 0.0, 0.3613, 0.5841, 1.0, 0.0, 0.3613, 0.5841, 1.0, 0.0, 0.3613, 0.5841, 1.0, 0.0, 0.3231, 0.521, 1.0, 0.0, 0.3231, 0.521, 1.0, 0.0, 0.3231, 0.521, 1.0, 0.0, 0.3231, 0.521, 1.0, 0.0, 0.3613, 0.5841, 1.0, 0.0, 0.3613, 0.5841, 1.0, 0.0, 0.3613, 0.5841, 1.0, 0.0, 0.3613, 0.5841, 1.0, 0.0, 0.3231, 0.521, 1.0, 0.0, 0.3231, 0.521, 1.0, 0.0, 0.3231, 0.521, 1.0, 0.0, 0.3231, 0.521, 1.0, 0.0, 0.3613, 0.5841, 1.0, 0.0, 0.3613, 0.5841, 1.0, 0.0, 0.3613, 0.5841, 1.0, 0.0, 0.3613, 0.5841, 1.0, 0.0, 0.3613, 0.5841, 1.0, 0.0, 0.3613, 0.5841, 1.0, 0.0, 0.3613, 0.5841, 1.0, 0.0, 0.4125, 0.6724, 1.0, 0.0, 0.4125, 0.6724, 1.0, 0.0, 0.4125, 0.6724, 1.0, 0.0, 0.4125, 0.6724, 1.0, 0.0, 0.3613, 0.5841, 1.0, 0.0, 0.3613, 0.5841, 1.0, 0.0, 0.3613, 0.5841, 1.0, 0.0, 0.3613, 0.5841, 1.0, 0.0, 0.3231, 0.521, 1.0, 0.0, 0.3231, 0.521, 1.0, 0.0, 0.3231, 0.521, 1.0, 0.0, 0.3231, 0.521, 1.0, 0.0, 0.3613, 0.5841, 1.0, 0.0, 0.3613, 0.5841, 1.0, 0.0, 0.3613, 0.5841, 1.0, 0.0, 0.3613, 0.5841, 1.0, 0.0, 0.3231, 0.521, 1.0, 0.0, 0.3231, 0.521, 1.0, 0.0, 0.3231, 0.521, 1.0, 0.0, 0.3231, 0.521, 1.0, 0.0, 0.3613, 0.5841, 1.0, 0.0, 0.3613, 0.5841, 1.0, 0.0, 0.3613, 0.5841, 1.0, 0.0, 0.3613, 0.5841, 1.0, 0.0, 0.3613, 0.5841, 1.0, 0.0, 0.3613, 0.5841, 1.0, 0.0, 0.3613, 0.5841, 1.0, 0.0, 0.3231, 0.521, 1.0, 0.0, 0.3231, 0.521, 1.0, 0.0, 0.3231, 0.521, 1.0, 0.0, 0.3231, 0.521, 1.0, 0.0, 0.3613, 0.5841, 1.0, 0.0, 0.3613, 0.5841, 1.0, 0.0, 0.3613, 0.5841, 1.0, 0.0, 0.3613, 0.5841, 1.0, 0.0, 0.3231, 0.521, 1.0, 0.0, 0.3231, 0.521, 1.0, 0.0, 0.3231, 0.521, 1.0, 0.0, 0.3231, 0.521, 1.0, 0.0, 0.4125, 0.6724, 1.0, 0.0, 0.4125, 0.6724, 1.0, 0.0, 0.4125, 0.6724, 1.0, 0.0, 0.4125, 0.6724, 1.0, 0.0, 0.4125, 0.6724, 1.0, 0.0, 0.3613, 0.5841, 1.0, 0.0, 0.3613, 0.5841, 1.0, 0.0, 0.3613, 0.5841, 1.0, 0.0, 0.3613, 0.5841, 1.0, 0.0, 0.3231, 0.521, 1.0, 0.0, 0.3231, 0.521, 1.0, 0.0, 0.3231, 0.521, 1.0, 0.0, 0.3231, 0.521, 1.0, 0.0, 0.3231, 0.521, 1.0, 0.0, 0.3231, 0.521, 1.0, 0.0, 0.3231, 0.521, 1.0, 0.0, 0.3231, 0.521, 1.0, 0.0, 0.3613, 0.5841, 1.0, 0.0, 0.3613, 0.5841, 1.0, 0.0, 0.3613, 0.5841, 1.0, 0.0, 0.3613, 0.5841, 1.0, 0.0, 0.3231, 0.521, 1.0, 0.0, 0.3231, 0.521, 1.0, 0.0, 0.3231, 0.521, 1.0, 0.0, 0.3231, 0.521, 1.0, 0.0, 0.4125, 0.6724, 1.0, 0.0, 0.4125, 0.6724, 1.0, 0.0, 0.4125, 0.6724, 1.0, 0.0, 0.4125, 0.6724, 1.0, 0.0, 0.4125, 0.6724, 1.0, 0.0, 0.3613, 0.5841, 1.0, 0.0, 0.3613, 0.5841, 1.0, 0.0, 0.3613, 0.5841, 1.0, 0.0, 0.3613, 0.5841, 1.0, 0.0, 0.3231, 0.521, 1.0, 0.0, 0.3231, 0.521, 1.0, 0.0, 0.3231, 0.521, 1.0, 0.0, 0.3231, 0.521, 1.0, 0.0, 0.3231, 0.521, 1.0, 0.0, 0.3231, 0.521, 1.0, 0.0, 0.3231, 0.521, 1.0, 0.0, 0.3231, 0.521, 1.0, 0.0, 0.3613, 0.5841, 1.0, 0.0, 0.3613, 0.5841, 1.0, 0.0, 0.3613, 0.5841, 1.0, 0.0, 0.3613, 0.5841, 1.0, 0.0, 0.3231, 0.521, 1.0, 0.0, 0.3231, 0.521, 1.0, 0.0, 0.3231, 0.521, 1.0, 0.0, 0.3231, 0.521, 1.0, 0.0, 0.4125, 0.6724, 1.0, 0.0, 0.4125, 0.6724, 1.0, 0.0, 0.4125, 0.6724, 1.0, 0.0, 0.4125, 0.6724, 1.0, 0.0, 0.4125, 0.6724, 1.0, 0.0, 0.3613, 0.5841, 1.0, 0.0, 0.3613, 0.5841, 1.0, 0.0, 0.3613, 0.5841, 1.0, 0.0, 0.3613, 0.5841, 1.0, 0.0, 0.3231, 0.521, 1.0, 0.0, 0.3231, 0.521, 1.0, 0.0, 0.3231, 0.521, 1.0, 0.0, 0.3231, 0.521, 1.0, 0.0, 0.3231, 0.521, 1.0, 0.0, 0.3231, 0.521, 1.0, 0.0, 0.3231, 0.521, 1.0, 0.0, 0.3231, 0.521, 1.0, 0.0, 0.3613, 0.5841, 1.0, 0.0, 0.3613, 0.5841, 1.0, 0.0, 0.3613, 0.5841, 1.0, 0.0, 0.3613, 0.5841, 1.0, 0.0, 0.3231, 0.521, 1.0, 0.0, 0.3231, 0.521, 1.0, 0.0, 0.3231, 0.521, 1.0, 0.0, 0.3231, 0.521, 1.0, 0.0, 0.4125, 0.6724, 1.0, 0.0, 0.4125, 0.6724, 1.0, 0.0, 0.4125, 0.6724, 1.0, 0.0, 0.4125, 0.6724, 1.0, 0.0, 0.4125, 0.6724, 1.0, 0.0, 0.3613, 0.5841, 1.0, 0.0, 0.3613, 0.5841, 1.0, 0.0, 0.3613, 0.5841, 1.0, 0.0, 0.3613, 0.5841, 1.0, 0.0, 0.3231, 0.521, 1.0, 0.0, 0.3231, 0.521, 1.0, 0.0, 0.3231, 0.521, 1.0, 0.0, 0.3231, 0.521, 1.0, 0.0, 0.2874, 0.4621, 1.0, 0.0, 0.2874, 0.4621, 1.0, 0.0, 0.2874, 0.4621, 1.0, 0.0, 0.2874, 0.4621, 1.0, 0.0, 0.2705, 0.4342, 1.0, 0.0, 0.2705, 0.4342, 1.0, 0.0, 0.2705, 0.4342, 1.0, 0.0, 0.2705, 0.4342, 1.0, 0.0, 0.2346, 0.3813, 1.0, 0.0, 0.2346, 0.3813, 1.0, 0.0, 0.2346, 0.3813, 1.0, 0.0, 0.2346, 0.3813, 1.0, 0.0, 0.2705, 0.4342, 1.0, 0.0, 0.2705, 0.4342, 1.0, 0.0, 0.2705, 0.4342, 1.0, 0.0, 0.2705, 0.4342, 1.0, 0.0, 0.2961, 0.4793, 1.0, 0.0, 0.2961, 0.4793, 1.0, 0.0, 0.2961, 0.4793, 1.0, 0.0, 0.2961, 0.4793, 1.0, 0.0, 0.2961, 0.4793, 1.0, 0.0, 0.2961, 0.4793, 1.0, 0.0, 0.2961, 0.4793, 1.0, 0.0, 0.2961, 0.4793, 1.0, 0.0, 0.2961, 0.4793, 1.0, 0.0, 0.2961, 0.4793, 1.0, 0.0, 0.2961, 0.4793, 1.0, 0.0, 0.2961, 0.4793, 1.0, 0.0, 0.2961, 0.4793, 1.0, 0.0, 0.2961, 0.4793, 1.0, 0.0, 0.2961, 0.4793, 1.0, 0.0, 0.2961, 0.4793, 1.0, 0.0, 0.2346, 0.3813, 1.0, 0.0, 0.2346, 0.3813, 1.0, 0.0, 0.2346, 0.3813, 1.0, 0.0, 0.2346, 0.3813, 1.0, 0.0, 0.2346, 0.3813, 1.0, 0.0, 0.2346, 0.3813, 1.0, 0.0, 0.2346, 0.3813, 1.0, 0.0, 0.2346, 0.3813, 1.0, 0.0, 0.2705, 0.4342, 1.0, 0.0, 0.2705, 0.4342, 1.0, 0.0, 0.2705, 0.4342, 1.0, 0.0, 0.2705, 0.4342, 1.0, 0.0, 0.2705, 0.4342, 1.0, 0.0, 0.2705, 0.4342, 1.0, 0.0, 0.2705, 0.4342, 1.0, 0.0, 0.2705, 0.4342, 1.0, 0.0, 0.2705, 0.4342, 1.0, 0.0, 0.2705, 0.4342, 1.0, 0.0, 0.2705, 0.4342, 1.0, 0.0, 0.2705, 0.4342, 1.0, 0.0, 0.2705, 0.4342, 1.0, 0.0, 0.2705, 0.4342, 1.0, 0.0, 0.2705, 0.4342, 1.0, 0.0, 0.2705, 0.4342, 1.0, 0.0, 0.2346, 0.3813, 1.0, 0.0, 0.2346, 0.3813, 1.0, 0.0, 0.2346, 0.3813, 1.0, 0.0, 0.2346, 0.3813, 1.0, 0.0, 0.2705, 0.4342, 1.0, 0.0, 0.2705, 0.4342, 1.0, 0.0, 0.2705, 0.4342, 1.0, 0.0, 0.2705, 0.4342, 1.0, 0.0, 0.2705, 0.4342, 1.0, 0.0, 0.2705, 0.4342, 1.0, 0.0, 0.2705, 0.4342, 1.0, 0.0, 0.2705, 0.4342, 1.0, 0.0, 0.1845, 0.2961, 1.0, 0.0, 0.1845, 0.2961, 1.0, 0.0, 0.1845, 0.2961, 1.0, 0.0, 0.1845, 0.2961, 1.0, 0.0, 0.1845, 0.2961, 1.0, 0.0, 0.1845, 0.2961, 1.0, 0.0, 0.1845, 0.2961, 1.0, 0.0, 0.1845, 0.2961, 1.0, 0.0, 0.1845, 0.2961, 1.0, 0.0, 0.1845, 0.2961, 1.0, 0.0, 0.1845, 0.2961, 1.0, 0.0, 0.1845, 0.2961, 1.0, 0.0, 0.1845, 0.2961, 1.0, 0.0, 0.1845, 0.2961, 1.0, 0.0, 0.1845, 0.2961, 1.0, 0.0, 0.1845, 0.2961, 1.0, 0.0, 0.1845, 0.2961, 1.0, 0.0, 0.1845, 0.2961, 1.0, 0.0, 0.1845, 0.2961, 1.0, 0.0, 0.1845, 0.2961, 1.0, 0.0, 0.1845, 0.2961, 1.0, 0.0, 0.1845, 0.2961, 1.0, 0.0, 0.1845, 0.2961, 1.0, 0.0, 0.1845, 0.2961, 1.0, 0.0, 0.1845, 0.2961, 1.0, 0.0, 0.1845, 0.2961, 1.0, 0.0, 0.1845, 0.2961, 1.0, 0.0, 0.1845, 0.2961, 1.0, 0.0, 0.1845, 0.2961, 1.0, 0.0, 0.1845, 0.2961, 1.0, 0.0, 0.1845, 0.2961, 1.0, 0.0, 0.1845, 0.2961, 1.0, 0.0, 0.1845, 0.2961, 1.0, 0.0, 0.1845, 0.2961, 1.0, 0.0, 0.1845, 0.2961, 1.0, 0.0, 0.1845, 0.2961, 1.0, 0.0, 0.1845, 0.2961, 1.0, 0.0, 0.1845, 0.2961, 1.0, 0.0, 0.1845, 0.2961, 1.0, 0.0, 0.1845, 0.2961, 1.0, 0.0, 0.1845, 0.2961, 1.0, 0.0, 0.1845, 0.2961, 1.0, 0.0, 0.1845, 0.2961, 1.0, 0.0, 0.1845, 0.2961, 1.0, 0.0, 0.1845, 0.2961, 1.0, 0.0, 0.1845, 0.2961, 1.0, 0.0, 0.1845, 0.2961, 1.0, 0.0, 0.1845, 0.2961, 1.0, 0.0, 0.1845, 0.2961, 1.0, 0.0, 0.1845, 0.2961, 1.0, 0.0, 0.1845, 0.2961, 1.0, 0.0, 0.1845, 0.2961, 1.0, 0.0, 0.1845, 0.2961, 1.0, 0.0, 0.1845, 0.2961, 1.0, 0.0, 0.1845, 0.2961, 1.0, 0.0, 0.1845, 0.2961, 1.0, 0.0, 0.1845, 0.2961, 1.0, 0.0, 0.1845, 0.2961, 1.0, 0.0, 0.1845, 0.2961, 1.0, 0.0, 0.1845, 0.2961, 1.0, 0.0, 0.1845, 0.2961, 1.0, 0.0, 0.1845, 0.2961, 1.0, 0.0, 0.1845, 0.2961, 1.0, 0.0, 0.1845, 0.2961, 1.0, 0.0, 0.4735, 0.7682, 1.0, 0.0, 0.4735, 0.7682, 1.0, 0.0, 0.4735, 0.7682, 1.0, 0.0, 0.4735, 0.7682, 1.0, 0.0, 0.4735, 0.7682, 1.0, 0.0, 0.4735, 0.7682, 1.0, 0.0, 0.4735, 0.7682, 1.0, 0.0, 0.4735, 0.7682, 1.0, 0.0, 0.4735, 0.7682, 1.0, 0.0, 0.4735, 0.7682, 1.0, 0.0, 0.4735, 0.7682, 1.0, 0.0, 0.4735, 0.7682, 1.0, 0.0, 0.4735, 0.7682, 1.0, 0.0, 0.4735, 0.7682, 1.0, 0.0, 0.4735, 0.7682, 1.0, 0.0, 0.4735, 0.7682, 1.0, 0.0, 0.4735, 0.7682, 1.0, 0.0, 0.4735, 0.7682, 1.0, 0.0, 0.4735, 0.7682, 1.0, 0.0, 0.4735, 0.7682, 1.0, 0.0, 0.4735, 0.7682, 1.0, 0.0, 0.4735, 0.7682, 1.0, 0.0, 0.4735, 0.7682, 1.0, 0.0, 0.4735, 0.7682, 1.0, 0.0, 0.4735, 0.7682, 1.0, 0.0, 0.4735, 0.7682, 1.0, 0.0, 0.4735, 0.7682, 1.0, 0.0, 0.4735, 0.7682, 1.0, 0.0, 0.4735, 0.7682, 1.0, 0.0, 0.4735, 0.7682, 1.0, 0.0, 0.4735, 0.7682, 1.0, 0.0, 0.4735, 0.7682, 1.0, 0.0, 0.4735, 0.7682, 1.0, 0.0, 0.4735, 0.7682, 1.0, 0.0, 0.4735, 0.7682, 1.0, 0.0, 0.4735, 0.7682, 1.0, 0.0, 0.4735, 0.7682, 1.0, 0.0, 0.4735, 0.7682, 1.0, 0.0, 0.4735, 0.7682, 1.0, 0.0, 0.4735, 0.7682, 1.0])
me_sphere.use_remesh_preserve_volume = False
me_sphere.use_remesh_preserve_attributes = False
me_sphere.use_mirror_vertex_groups = False
me_sphere.use_paint_bone_selection = False
me_sphere.use_paint_mask = True
me_sphere.update()

# ---- objects
ob_sphere = bpy.data.objects.new('Sphere', me_sphere)

# ---- transforms, parenting, visibility, modifiers, constraints
ob_sphere.location = (-0.008573, -0.043, 0.1487)
ob_sphere.rotation_euler = (1.571, 0.0, 0.0)
ob_sphere.scale = (1.0, 0.67, 1.0)
ob_sphere.lineart.crease_threshold = 0.0

# ---- collection membership
col_collection_1.objects.link(ob_sphere)

# ---- scene / render settings (as saved in the file)
scene.frame_start = 1; scene.frame_end = 250; scene.frame_set(1)
scene.render.engine = 'BLENDER_EEVEE_NEXT'
scene.render.resolution_percentage = 50
scene.render.dither_intensity = 0.0
scene.cycles.use_denoising = False
scene.cycles.samples = 10
scene.cycles.sampling_pattern = 'TABULATED_SOBOL'
scene.cycles.light_sampling_threshold = 0.0
scene.cycles.use_adaptive_sampling = False
scene.cycles.use_light_tree = False
scene.cycles.blur_glossy = 0.0
scene.cycles.pixel_filter_type = 'GAUSSIAN'
scene.cycles.sample_clamp_indirect = 0.0
scene.view_settings.view_transform = 'Standard'
bpy.context.view_layer.update()

# ---- added for rendering (the .blend has no active camera and no usable light): camera, sun
cam_auto = bpy.data.cameras.new('AutoCamera')
cam_auto.lens = 50.0
cam_auto.sensor_width = 36.0
cam_auto.clip_end = 1000.0
ob_auto_camera = bpy.data.objects.new('AutoCamera', cam_auto)
scene.collection.objects.link(ob_auto_camera)
ob_auto_camera.location = (0.641002, -0.769203, 0.621206)
ob_auto_camera.rotation_euler = (1.09748, -7.21219e-08, 0.694738)
scene.camera = ob_auto_camera
light_auto_sun = bpy.data.lights.new('AutoSun', 'SUN')
light_auto_sun.energy = 3.0
light_auto_sun.angle = 0.0523599
ob_auto_sun = bpy.data.objects.new('AutoSun', light_auto_sun)
scene.collection.objects.link(ob_auto_sun)
ob_auto_sun.rotation_euler = (0.872665, 0.174533, 0.523599)
bpy.context.view_layer.update()
